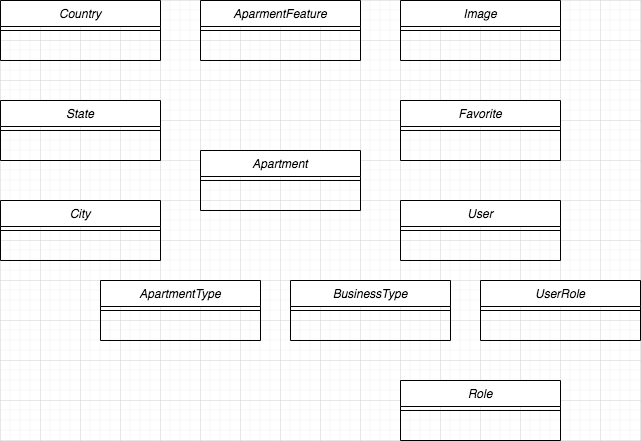

The diagram above was exported from draw.io. Its source (the exported page's mxGraphModel, read from the mxfile embedded in the PNG):
<mxGraphModel dx="786" dy="497" grid="1" gridSize="10" guides="1" tooltips="1" connect="1" arrows="1" fold="1" page="1" pageScale="1" pageWidth="827" pageHeight="1169" math="0" shadow="0">
  <root>
    <mxCell id="WIyWlLk6GJQsqaUBKTNV-0" />
    <mxCell id="WIyWlLk6GJQsqaUBKTNV-1" parent="WIyWlLk6GJQsqaUBKTNV-0" />
    <mxCell id="Fj10INLlUWYteZRIkJ_9-14" value="AparmentFeature" style="swimlane;fontStyle=2;align=center;verticalAlign=top;childLayout=stackLayout;horizontal=1;startSize=26;horizontalStack=0;resizeParent=1;resizeLast=0;collapsible=1;marginBottom=0;rounded=0;shadow=0;strokeWidth=1;" parent="WIyWlLk6GJQsqaUBKTNV-1" vertex="1">
      <mxGeometry x="280" y="40" width="160" height="60" as="geometry">
        <mxRectangle x="230" y="140" width="160" height="26" as="alternateBounds" />
      </mxGeometry>
    </mxCell>
    <mxCell id="Fj10INLlUWYteZRIkJ_9-15" value="" style="line;html=1;strokeWidth=1;align=left;verticalAlign=middle;spacingTop=-1;spacingLeft=3;spacingRight=3;rotatable=0;labelPosition=right;points=[];portConstraint=eastwest;" parent="Fj10INLlUWYteZRIkJ_9-14" vertex="1">
      <mxGeometry y="26" width="160" height="8" as="geometry" />
    </mxCell>
    <mxCell id="zkfFHV4jXpPFQw0GAbJ--0" value="Apartment" style="swimlane;fontStyle=2;align=center;verticalAlign=top;childLayout=stackLayout;horizontal=1;startSize=26;horizontalStack=0;resizeParent=1;resizeLast=0;collapsible=1;marginBottom=0;rounded=0;shadow=0;strokeWidth=1;" parent="WIyWlLk6GJQsqaUBKTNV-1" vertex="1">
      <mxGeometry x="280" y="190" width="160" height="60" as="geometry">
        <mxRectangle x="230" y="140" width="160" height="26" as="alternateBounds" />
      </mxGeometry>
    </mxCell>
    <mxCell id="zkfFHV4jXpPFQw0GAbJ--4" value="" style="line;html=1;strokeWidth=1;align=left;verticalAlign=middle;spacingTop=-1;spacingLeft=3;spacingRight=3;rotatable=0;labelPosition=right;points=[];portConstraint=eastwest;" parent="zkfFHV4jXpPFQw0GAbJ--0" vertex="1">
      <mxGeometry y="26" width="160" height="8" as="geometry" />
    </mxCell>
    <mxCell id="Fj10INLlUWYteZRIkJ_9-10" value="ApartmentType" style="swimlane;fontStyle=2;align=center;verticalAlign=top;childLayout=stackLayout;horizontal=1;startSize=26;horizontalStack=0;resizeParent=1;resizeLast=0;collapsible=1;marginBottom=0;rounded=0;shadow=0;strokeWidth=1;" parent="WIyWlLk6GJQsqaUBKTNV-1" vertex="1">
      <mxGeometry x="180" y="320" width="160" height="60" as="geometry">
        <mxRectangle x="230" y="140" width="160" height="26" as="alternateBounds" />
      </mxGeometry>
    </mxCell>
    <mxCell id="Fj10INLlUWYteZRIkJ_9-11" value="" style="line;html=1;strokeWidth=1;align=left;verticalAlign=middle;spacingTop=-1;spacingLeft=3;spacingRight=3;rotatable=0;labelPosition=right;points=[];portConstraint=eastwest;" parent="Fj10INLlUWYteZRIkJ_9-10" vertex="1">
      <mxGeometry y="26" width="160" height="8" as="geometry" />
    </mxCell>
    <mxCell id="Fj10INLlUWYteZRIkJ_9-8" value="BusinessType" style="swimlane;fontStyle=2;align=center;verticalAlign=top;childLayout=stackLayout;horizontal=1;startSize=26;horizontalStack=0;resizeParent=1;resizeLast=0;collapsible=1;marginBottom=0;rounded=0;shadow=0;strokeWidth=1;" parent="WIyWlLk6GJQsqaUBKTNV-1" vertex="1">
      <mxGeometry x="370" y="320" width="160" height="60" as="geometry">
        <mxRectangle x="230" y="140" width="160" height="26" as="alternateBounds" />
      </mxGeometry>
    </mxCell>
    <mxCell id="Fj10INLlUWYteZRIkJ_9-9" value="" style="line;html=1;strokeWidth=1;align=left;verticalAlign=middle;spacingTop=-1;spacingLeft=3;spacingRight=3;rotatable=0;labelPosition=right;points=[];portConstraint=eastwest;" parent="Fj10INLlUWYteZRIkJ_9-8" vertex="1">
      <mxGeometry y="26" width="160" height="8" as="geometry" />
    </mxCell>
    <mxCell id="Fj10INLlUWYteZRIkJ_9-6" value="Country" style="swimlane;fontStyle=2;align=center;verticalAlign=top;childLayout=stackLayout;horizontal=1;startSize=26;horizontalStack=0;resizeParent=1;resizeLast=0;collapsible=1;marginBottom=0;rounded=0;shadow=0;strokeWidth=1;" parent="WIyWlLk6GJQsqaUBKTNV-1" vertex="1">
      <mxGeometry x="80" y="40" width="160" height="60" as="geometry">
        <mxRectangle x="230" y="140" width="160" height="26" as="alternateBounds" />
      </mxGeometry>
    </mxCell>
    <mxCell id="Fj10INLlUWYteZRIkJ_9-7" value="" style="line;html=1;strokeWidth=1;align=left;verticalAlign=middle;spacingTop=-1;spacingLeft=3;spacingRight=3;rotatable=0;labelPosition=right;points=[];portConstraint=eastwest;" parent="Fj10INLlUWYteZRIkJ_9-6" vertex="1">
      <mxGeometry y="26" width="160" height="8" as="geometry" />
    </mxCell>
    <mxCell id="Fj10INLlUWYteZRIkJ_9-4" value="State" style="swimlane;fontStyle=2;align=center;verticalAlign=top;childLayout=stackLayout;horizontal=1;startSize=26;horizontalStack=0;resizeParent=1;resizeLast=0;collapsible=1;marginBottom=0;rounded=0;shadow=0;strokeWidth=1;" parent="WIyWlLk6GJQsqaUBKTNV-1" vertex="1">
      <mxGeometry x="80" y="140" width="160" height="60" as="geometry">
        <mxRectangle x="230" y="140" width="160" height="26" as="alternateBounds" />
      </mxGeometry>
    </mxCell>
    <mxCell id="Fj10INLlUWYteZRIkJ_9-5" value="" style="line;html=1;strokeWidth=1;align=left;verticalAlign=middle;spacingTop=-1;spacingLeft=3;spacingRight=3;rotatable=0;labelPosition=right;points=[];portConstraint=eastwest;" parent="Fj10INLlUWYteZRIkJ_9-4" vertex="1">
      <mxGeometry y="26" width="160" height="8" as="geometry" />
    </mxCell>
    <mxCell id="Fj10INLlUWYteZRIkJ_9-2" value="City" style="swimlane;fontStyle=2;align=center;verticalAlign=top;childLayout=stackLayout;horizontal=1;startSize=26;horizontalStack=0;resizeParent=1;resizeLast=0;collapsible=1;marginBottom=0;rounded=0;shadow=0;strokeWidth=1;" parent="WIyWlLk6GJQsqaUBKTNV-1" vertex="1">
      <mxGeometry x="80" y="240" width="160" height="60" as="geometry">
        <mxRectangle x="230" y="140" width="160" height="26" as="alternateBounds" />
      </mxGeometry>
    </mxCell>
    <mxCell id="Fj10INLlUWYteZRIkJ_9-3" value="" style="line;html=1;strokeWidth=1;align=left;verticalAlign=middle;spacingTop=-1;spacingLeft=3;spacingRight=3;rotatable=0;labelPosition=right;points=[];portConstraint=eastwest;" parent="Fj10INLlUWYteZRIkJ_9-2" vertex="1">
      <mxGeometry y="26" width="160" height="8" as="geometry" />
    </mxCell>
    <mxCell id="Fj10INLlUWYteZRIkJ_9-16" value="Image" style="swimlane;fontStyle=2;align=center;verticalAlign=top;childLayout=stackLayout;horizontal=1;startSize=26;horizontalStack=0;resizeParent=1;resizeLast=0;collapsible=1;marginBottom=0;rounded=0;shadow=0;strokeWidth=1;" parent="WIyWlLk6GJQsqaUBKTNV-1" vertex="1">
      <mxGeometry x="480" y="40" width="160" height="60" as="geometry">
        <mxRectangle x="230" y="140" width="160" height="26" as="alternateBounds" />
      </mxGeometry>
    </mxCell>
    <mxCell id="Fj10INLlUWYteZRIkJ_9-17" value="" style="line;html=1;strokeWidth=1;align=left;verticalAlign=middle;spacingTop=-1;spacingLeft=3;spacingRight=3;rotatable=0;labelPosition=right;points=[];portConstraint=eastwest;" parent="Fj10INLlUWYteZRIkJ_9-16" vertex="1">
      <mxGeometry y="26" width="160" height="8" as="geometry" />
    </mxCell>
    <mxCell id="Fj10INLlUWYteZRIkJ_9-12" value="Favorite" style="swimlane;fontStyle=2;align=center;verticalAlign=top;childLayout=stackLayout;horizontal=1;startSize=26;horizontalStack=0;resizeParent=1;resizeLast=0;collapsible=1;marginBottom=0;rounded=0;shadow=0;strokeWidth=1;" parent="WIyWlLk6GJQsqaUBKTNV-1" vertex="1">
      <mxGeometry x="480" y="140" width="160" height="60" as="geometry">
        <mxRectangle x="230" y="140" width="160" height="26" as="alternateBounds" />
      </mxGeometry>
    </mxCell>
    <mxCell id="Fj10INLlUWYteZRIkJ_9-13" value="" style="line;html=1;strokeWidth=1;align=left;verticalAlign=middle;spacingTop=-1;spacingLeft=3;spacingRight=3;rotatable=0;labelPosition=right;points=[];portConstraint=eastwest;" parent="Fj10INLlUWYteZRIkJ_9-12" vertex="1">
      <mxGeometry y="26" width="160" height="8" as="geometry" />
    </mxCell>
    <mxCell id="Fj10INLlUWYteZRIkJ_9-0" value="User" style="swimlane;fontStyle=2;align=center;verticalAlign=top;childLayout=stackLayout;horizontal=1;startSize=26;horizontalStack=0;resizeParent=1;resizeLast=0;collapsible=1;marginBottom=0;rounded=0;shadow=0;strokeWidth=1;" parent="WIyWlLk6GJQsqaUBKTNV-1" vertex="1">
      <mxGeometry x="480" y="240" width="160" height="60" as="geometry">
        <mxRectangle x="230" y="140" width="160" height="26" as="alternateBounds" />
      </mxGeometry>
    </mxCell>
    <mxCell id="Fj10INLlUWYteZRIkJ_9-1" value="" style="line;html=1;strokeWidth=1;align=left;verticalAlign=middle;spacingTop=-1;spacingLeft=3;spacingRight=3;rotatable=0;labelPosition=right;points=[];portConstraint=eastwest;" parent="Fj10INLlUWYteZRIkJ_9-0" vertex="1">
      <mxGeometry y="26" width="160" height="8" as="geometry" />
    </mxCell>
    <mxCell id="UMqF-2p8QubJFMGKYI4o-0" value="UserRole" style="swimlane;fontStyle=2;align=center;verticalAlign=top;childLayout=stackLayout;horizontal=1;startSize=26;horizontalStack=0;resizeParent=1;resizeLast=0;collapsible=1;marginBottom=0;rounded=0;shadow=0;strokeWidth=1;" vertex="1" parent="WIyWlLk6GJQsqaUBKTNV-1">
      <mxGeometry x="560" y="320" width="160" height="60" as="geometry">
        <mxRectangle x="230" y="140" width="160" height="26" as="alternateBounds" />
      </mxGeometry>
    </mxCell>
    <mxCell id="UMqF-2p8QubJFMGKYI4o-1" value="" style="line;html=1;strokeWidth=1;align=left;verticalAlign=middle;spacingTop=-1;spacingLeft=3;spacingRight=3;rotatable=0;labelPosition=right;points=[];portConstraint=eastwest;" vertex="1" parent="UMqF-2p8QubJFMGKYI4o-0">
      <mxGeometry y="26" width="160" height="8" as="geometry" />
    </mxCell>
    <mxCell id="UMqF-2p8QubJFMGKYI4o-2" value="Role" style="swimlane;fontStyle=2;align=center;verticalAlign=top;childLayout=stackLayout;horizontal=1;startSize=26;horizontalStack=0;resizeParent=1;resizeLast=0;collapsible=1;marginBottom=0;rounded=0;shadow=0;strokeWidth=1;" vertex="1" parent="WIyWlLk6GJQsqaUBKTNV-1">
      <mxGeometry x="480" y="420" width="160" height="60" as="geometry">
        <mxRectangle x="230" y="140" width="160" height="26" as="alternateBounds" />
      </mxGeometry>
    </mxCell>
    <mxCell id="UMqF-2p8QubJFMGKYI4o-3" value="" style="line;html=1;strokeWidth=1;align=left;verticalAlign=middle;spacingTop=-1;spacingLeft=3;spacingRight=3;rotatable=0;labelPosition=right;points=[];portConstraint=eastwest;" vertex="1" parent="UMqF-2p8QubJFMGKYI4o-2">
      <mxGeometry y="26" width="160" height="8" as="geometry" />
    </mxCell>
  </root>
</mxGraphModel>